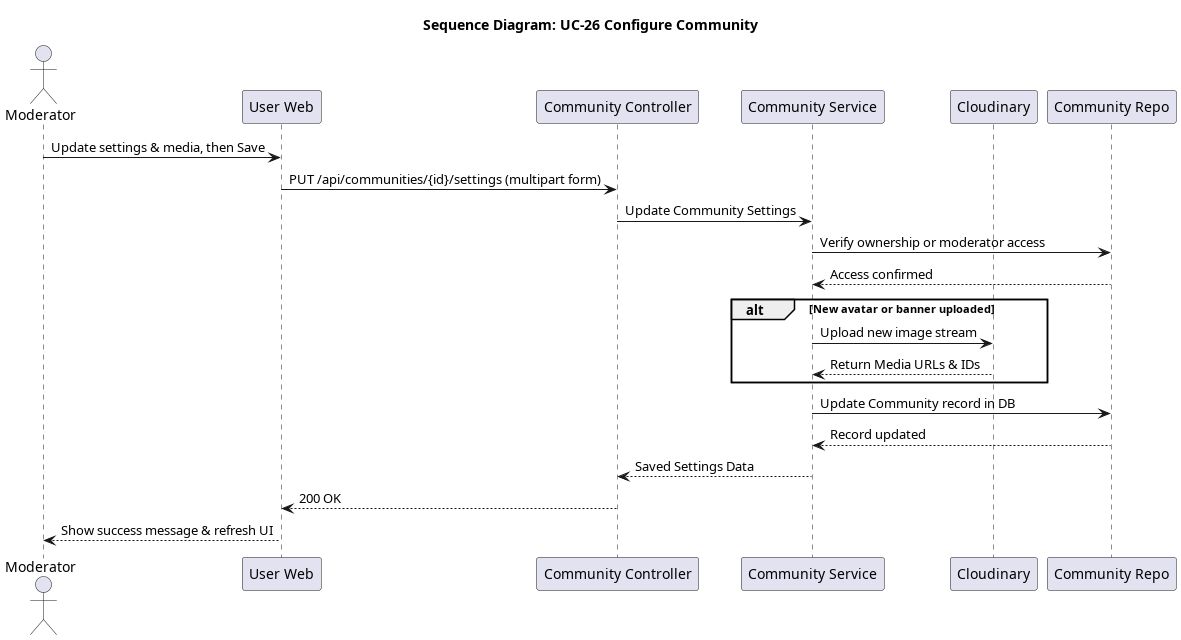

The diagram above was rendered by PlantUML. Its source (embedded in the PNG):
@startuml seq_26_configure_community
title Sequence Diagram: UC-26 Configure Community

actor Moderator
participant "User Web" as Frontend
participant "Community Controller" as Controller
participant "Community Service" as Service
participant "Cloudinary" as Cloudinary
participant "Community Repo" as Repo

Moderator -> Frontend: Update settings & media, then Save
Frontend -> Controller: PUT /api/communities/{id}/settings (multipart form)
Controller -> Service: Update Community Settings
Service -> Repo: Verify ownership or moderator access
Repo --> Service: Access confirmed

alt New avatar or banner uploaded
    Service -> Cloudinary: Upload new image stream
    Cloudinary --> Service: Return Media URLs & IDs
end

Service -> Repo: Update Community record in DB
Repo --> Service: Record updated
Service --> Controller: Saved Settings Data
Controller --> Frontend: 200 OK
Frontend --> Moderator: Show success message & refresh UI
@enduml